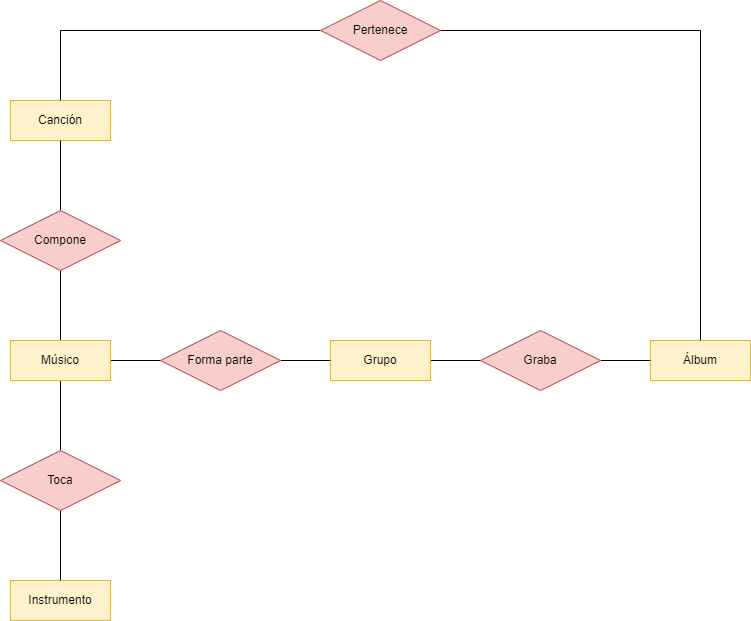

The diagram above was exported from draw.io. Its source (the exported page's mxGraphModel, read from the mxfile embedded in the PNG):
<mxGraphModel dx="1352" dy="2305" grid="1" gridSize="10" guides="1" tooltips="1" connect="1" arrows="1" fold="1" page="1" pageScale="1" pageWidth="827" pageHeight="1169" math="0" shadow="0">
  <root>
    <mxCell id="0" />
    <mxCell id="1" parent="0" />
    <mxCell id="AEFnlh_R4k1fGWgk4W2s-13" style="edgeStyle=orthogonalEdgeStyle;rounded=0;orthogonalLoop=1;jettySize=auto;html=1;entryX=0;entryY=0.5;entryDx=0;entryDy=0;endArrow=none;endFill=0;" edge="1" parent="1" source="AEFnlh_R4k1fGWgk4W2s-1" target="AEFnlh_R4k1fGWgk4W2s-6">
      <mxGeometry relative="1" as="geometry" />
    </mxCell>
    <mxCell id="AEFnlh_R4k1fGWgk4W2s-15" style="edgeStyle=orthogonalEdgeStyle;rounded=0;orthogonalLoop=1;jettySize=auto;html=1;entryX=0.5;entryY=0;entryDx=0;entryDy=0;endArrow=none;endFill=0;" edge="1" parent="1" source="AEFnlh_R4k1fGWgk4W2s-1" target="AEFnlh_R4k1fGWgk4W2s-8">
      <mxGeometry relative="1" as="geometry" />
    </mxCell>
    <mxCell id="AEFnlh_R4k1fGWgk4W2s-17" style="edgeStyle=orthogonalEdgeStyle;rounded=0;orthogonalLoop=1;jettySize=auto;html=1;entryX=0.5;entryY=1;entryDx=0;entryDy=0;endArrow=none;endFill=0;" edge="1" parent="1" source="AEFnlh_R4k1fGWgk4W2s-1" target="AEFnlh_R4k1fGWgk4W2s-9">
      <mxGeometry relative="1" as="geometry" />
    </mxCell>
    <mxCell id="AEFnlh_R4k1fGWgk4W2s-1" value="Músico" style="whiteSpace=wrap;html=1;align=center;fillColor=#fff2cc;strokeColor=#d6b656;" vertex="1" parent="1">
      <mxGeometry x="80" y="200" width="100" height="40" as="geometry" />
    </mxCell>
    <mxCell id="AEFnlh_R4k1fGWgk4W2s-2" value="Álbum" style="whiteSpace=wrap;html=1;align=center;fillColor=#fff2cc;strokeColor=#d6b656;" vertex="1" parent="1">
      <mxGeometry x="720" y="200" width="100" height="40" as="geometry" />
    </mxCell>
    <mxCell id="AEFnlh_R4k1fGWgk4W2s-3" value="Canción" style="whiteSpace=wrap;html=1;align=center;fillColor=#fff2cc;strokeColor=#d6b656;" vertex="1" parent="1">
      <mxGeometry x="80" y="-40" width="100" height="40" as="geometry" />
    </mxCell>
    <mxCell id="AEFnlh_R4k1fGWgk4W2s-19" style="edgeStyle=orthogonalEdgeStyle;rounded=0;orthogonalLoop=1;jettySize=auto;html=1;entryX=0;entryY=0.5;entryDx=0;entryDy=0;endArrow=none;endFill=0;" edge="1" parent="1" source="AEFnlh_R4k1fGWgk4W2s-4" target="AEFnlh_R4k1fGWgk4W2s-12">
      <mxGeometry relative="1" as="geometry" />
    </mxCell>
    <mxCell id="AEFnlh_R4k1fGWgk4W2s-4" value="Grupo" style="whiteSpace=wrap;html=1;align=center;fillColor=#fff2cc;strokeColor=#d6b656;" vertex="1" parent="1">
      <mxGeometry x="400" y="200" width="100" height="40" as="geometry" />
    </mxCell>
    <mxCell id="AEFnlh_R4k1fGWgk4W2s-5" value="Instrumento" style="whiteSpace=wrap;html=1;align=center;fillColor=#fff2cc;strokeColor=#d6b656;" vertex="1" parent="1">
      <mxGeometry x="80" y="440" width="100" height="40" as="geometry" />
    </mxCell>
    <mxCell id="AEFnlh_R4k1fGWgk4W2s-14" style="edgeStyle=orthogonalEdgeStyle;rounded=0;orthogonalLoop=1;jettySize=auto;html=1;entryX=0;entryY=0.5;entryDx=0;entryDy=0;endArrow=none;endFill=0;" edge="1" parent="1" source="AEFnlh_R4k1fGWgk4W2s-6" target="AEFnlh_R4k1fGWgk4W2s-4">
      <mxGeometry relative="1" as="geometry" />
    </mxCell>
    <mxCell id="AEFnlh_R4k1fGWgk4W2s-6" value="Forma parte" style="shape=rhombus;perimeter=rhombusPerimeter;whiteSpace=wrap;html=1;align=center;fillColor=#f8cecc;strokeColor=#b85450;" vertex="1" parent="1">
      <mxGeometry x="230" y="190" width="120" height="60" as="geometry" />
    </mxCell>
    <mxCell id="AEFnlh_R4k1fGWgk4W2s-16" style="edgeStyle=orthogonalEdgeStyle;rounded=0;orthogonalLoop=1;jettySize=auto;html=1;entryX=0.5;entryY=0;entryDx=0;entryDy=0;endArrow=none;endFill=0;" edge="1" parent="1" source="AEFnlh_R4k1fGWgk4W2s-8" target="AEFnlh_R4k1fGWgk4W2s-5">
      <mxGeometry relative="1" as="geometry" />
    </mxCell>
    <mxCell id="AEFnlh_R4k1fGWgk4W2s-8" value="Toca" style="shape=rhombus;perimeter=rhombusPerimeter;whiteSpace=wrap;html=1;align=center;fillColor=#f8cecc;strokeColor=#b85450;" vertex="1" parent="1">
      <mxGeometry x="70" y="310" width="120" height="60" as="geometry" />
    </mxCell>
    <mxCell id="AEFnlh_R4k1fGWgk4W2s-18" style="edgeStyle=orthogonalEdgeStyle;rounded=0;orthogonalLoop=1;jettySize=auto;html=1;entryX=0.5;entryY=1;entryDx=0;entryDy=0;endArrow=none;endFill=0;" edge="1" parent="1" source="AEFnlh_R4k1fGWgk4W2s-9" target="AEFnlh_R4k1fGWgk4W2s-3">
      <mxGeometry relative="1" as="geometry" />
    </mxCell>
    <mxCell id="AEFnlh_R4k1fGWgk4W2s-9" value="Compone" style="shape=rhombus;perimeter=rhombusPerimeter;whiteSpace=wrap;html=1;align=center;fillColor=#f8cecc;strokeColor=#b85450;" vertex="1" parent="1">
      <mxGeometry x="70" y="70" width="120" height="60" as="geometry" />
    </mxCell>
    <mxCell id="AEFnlh_R4k1fGWgk4W2s-20" style="edgeStyle=orthogonalEdgeStyle;rounded=0;orthogonalLoop=1;jettySize=auto;html=1;entryX=0;entryY=0.5;entryDx=0;entryDy=0;endArrow=none;endFill=0;" edge="1" parent="1" source="AEFnlh_R4k1fGWgk4W2s-12" target="AEFnlh_R4k1fGWgk4W2s-2">
      <mxGeometry relative="1" as="geometry" />
    </mxCell>
    <mxCell id="AEFnlh_R4k1fGWgk4W2s-12" value="Graba" style="shape=rhombus;perimeter=rhombusPerimeter;whiteSpace=wrap;html=1;align=center;fillColor=#f8cecc;strokeColor=#b85450;" vertex="1" parent="1">
      <mxGeometry x="550" y="190" width="120" height="60" as="geometry" />
    </mxCell>
    <mxCell id="pfvqmT2PB3AykQQ1AVdQ-1" style="edgeStyle=orthogonalEdgeStyle;rounded=0;orthogonalLoop=1;jettySize=auto;html=1;entryX=0;entryY=0.5;entryDx=0;entryDy=0;endArrow=none;endFill=0;exitX=0.5;exitY=0;exitDx=0;exitDy=0;" edge="1" parent="1" target="pfvqmT2PB3AykQQ1AVdQ-3" source="AEFnlh_R4k1fGWgk4W2s-3">
      <mxGeometry relative="1" as="geometry">
        <mxPoint x="130" y="-60" as="sourcePoint" />
        <Array as="points">
          <mxPoint x="130" y="-110" />
        </Array>
      </mxGeometry>
    </mxCell>
    <mxCell id="pfvqmT2PB3AykQQ1AVdQ-2" style="edgeStyle=orthogonalEdgeStyle;rounded=0;orthogonalLoop=1;jettySize=auto;html=1;entryX=0.5;entryY=0;entryDx=0;entryDy=0;endArrow=none;endFill=0;" edge="1" parent="1" source="pfvqmT2PB3AykQQ1AVdQ-3" target="AEFnlh_R4k1fGWgk4W2s-2">
      <mxGeometry relative="1" as="geometry">
        <mxPoint x="960" y="200" as="targetPoint" />
      </mxGeometry>
    </mxCell>
    <mxCell id="pfvqmT2PB3AykQQ1AVdQ-3" value="Pertenece" style="shape=rhombus;perimeter=rhombusPerimeter;whiteSpace=wrap;html=1;align=center;fillColor=#f8cecc;strokeColor=#b85450;" vertex="1" parent="1">
      <mxGeometry x="390" y="-140" width="120" height="60" as="geometry" />
    </mxCell>
  </root>
</mxGraphModel>